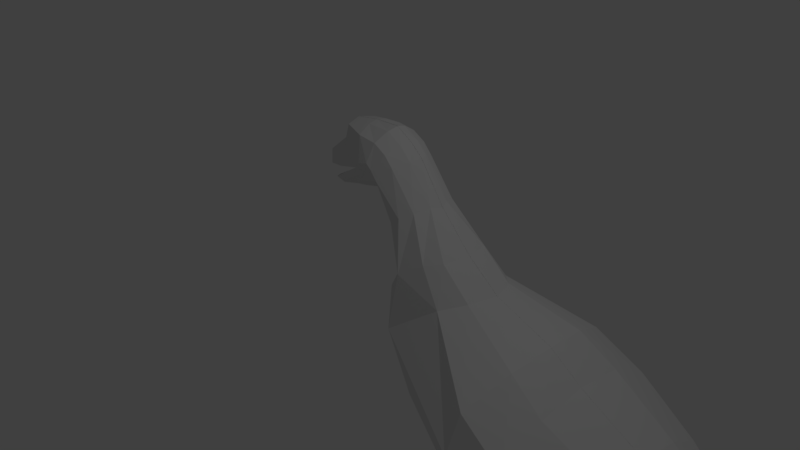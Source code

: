 # Source: pigeon4.blend  (saved by Blender 2.79.0; exported with 4.5.12 LTS)
import bpy
from mathutils import Matrix  # noqa: F401  (used for matrix-valued properties, if any)

bpy.ops.wm.read_factory_settings(use_empty=True)
scene = bpy.context.scene
scene.name = 'Scene'

# ---- collections
col_collection_1 = bpy.data.collections.new('Collection 1'); scene.collection.children.link(col_collection_1)

# ---- materials (node trees are filled in below, after node groups)
mat_material = bpy.data.materials.new('Material')
mat_material.alpha_threshold = 0.0
mat_material.use_transparent_shadow = False
mat_material.roughness = 0.5
mat_material.line_color = (0.0, 0.0, 0.0, 1.0)

# ---- material node trees

# ---- world
world_world = bpy.data.worlds.new('World'); scene.world = world_world
world_world.color = (0.05088, 0.05088, 0.05088)
world_world.use_sun_shadow = False
world_world.sun_shadow_jitter_overblur = 0.0
world_world.cycles.sampling_method = 'MANUAL'

# ---- cameras
cam_camera = bpy.data.cameras.new('Camera')
cam_camera.clip_end = 100.0
cam_camera.lens = 35.0
cam_camera.sensor_width = 32.0
cam_camera.sensor_height = 18.0
cam_camera.ortho_scale = 7.314
cam_camera.dof.focus_distance = 0.0
cam_camera.dof.aperture_fstop = 128.0

# ---- lights
light_lamp = bpy.data.lights.new('Lamp', 'POINT')
light_lamp.transmission_factor = 0.0
light_lamp.cutoff_distance = 30.0
light_lamp.energy = 100.0
light_lamp.shadow_buffer_clip_start = 1.001
light_lamp.shadow_soft_size = 0.1
light_lamp.shadow_maximum_resolution = 0.006
light_lamp.use_absolute_resolution = True

# ---- meshes
me_cube_005 = bpy.data.meshes.new('Cube.005')
me_cube_005.from_pydata([(-1.748, 0.8457, 0.5058), (-1.701, 0.8186, 0.7438), (-1.028, 0.68, 0.6927), (-1.42, 0.8479, 0.9873), (-1.861, 1.005, 0.4391), (-1.537, 0.7107, 0.675), (-1.387, 0.7107, 0.6003), (-1.235, 0.7107, 0.8401), (-1.703, 1.005, 0.7438), (-1.027, 1.005, 0.692), (-1.444, 1.005, 1.004), (-1.765, 1.005, 0.2757), (-1.449, 1.005, 0.3015), (-1.093, 1.005, 0.4093), (3.169, -0.4392, -2.342), (-1.644, 0.8457, 0.325), (-1.449, 0.8186, 0.3022), (-1.093, 0.7703, 0.409), (-1.387, 0.7107, 0.4073), (-1.338, 0.7107, 0.5063), (-1.072, 0.7107, 0.5418), (-1.254, 0.7612, 1.245), (-0.7861, 0.5208, 0.8722), (-1.316, 1.005, 1.286), (-0.9277, 0.8479, 1.314), (-0.8871, 0.6389, 1.218), (-0.9352, 1.005, 1.342), (-0.7143, 0.5846, 0.7327), (-0.8518, 0.7164, 0.475), (-0.8888, 0.6295, 0.5561), (-0.5549, 0.7164, 0.5627), (-0.2681, 0.7164, 0.05015), (-0.108, 0.4918, -0.704), (2.717, 1.005, -3.725), (1.125, 1.005, -3.085), (0.06906, 1.005, -2.165), (-0.2891, 1.005, -1.173), (-0.2519, 1.005, -0.3543), (-0.6263, 0.5208, 0.918), (-0.5531, 0.8479, 1.306), (-0.5928, 0.6389, 1.182), (-0.5242, 1.005, 1.352), (-0.5478, 0.5208, 0.8526), (-0.3014, 0.8479, 1.161), (-0.3946, 0.6389, 1.07), (-0.254, 1.005, 1.189), (-0.6206, 0.6089, 0.6403), (-0.2557, 0.6389, 0.9188), (-0.1287, 0.8479, 0.99), (-0.05998, 1.005, 1.018), (-0.4336, 0.5208, 0.7147), (0.1591, 0.6389, 0.4022), (0.256, 0.8479, 0.466), (0.3372, 1.005, 0.4476), (-0.004413, 0.5208, 0.3201), (0.9124, 0.3319, -0.5946), (1.191, 0.6056, -0.4945), (1.339, 1.005, -0.4621), (0.1623, 0.1771, -1.141), (1.99, -0.3502, -1.226), (2.174, 0.3207, -0.8898), (2.234, 1.005, -0.8034), (1.907, -0.5194, -1.823), (0.1845, 0.3304, -0.3607), (0.5257, 0.4523, -0.1427), (0.738, 0.6163, -0.09388), (0.8483, 1.005, -0.08303), (-0.1506, 0.5208, 0.2103), (-0.6969, 1.005, 0.4001), (-0.4539, 1.005, 0.1878), (0.6266, 0.1289, -1.943), (1.324, 0.03238, -2.583), (2.717, -0.434, -1.635), (2.717, 0.2539, -1.247), (2.717, 1.005, -1.144), (2.717, -0.3357, -2.689), (2.717, -0.0417, -3.173), (3.685, 1.005, -3.846), (3.685, -0.216, -2.085), (3.685, 0.3637, -1.758), (3.685, 1.005, -1.671), (3.685, -0.3623, -2.596), (3.685, 0.1146, -3.381), (4.398, 1.005, -3.757), (4.398, 0.01383, -2.492), (4.398, 0.4301, -2.258), (4.398, 1.005, -2.195), (4.398, -0.0912, -2.859), (4.398, 0.2512, -3.423), (5.079, 0.4771, -3.491), (5.079, 0.2373, -3.096), (5.079, 1.005, -2.631), (5.079, 0.6023, -2.675), (5.079, 0.3109, -2.839), (5.079, 1.005, -3.725), (2.717, -0.5194, -2.162), (5.793, 1.005, -3.563), (5.793, 0.7786, -3.274), (5.793, 0.8736, -3.221), (5.793, 1.005, -3.206), (5.793, 0.7547, -3.358), (5.793, 0.8328, -3.486), (6.603, 1.005, -3.617), (6.603, 0.9483, -3.545), (6.603, 0.972, -3.531), (6.603, 1.005, -3.528), (6.603, 0.9423, -3.566), (6.603, 0.9618, -3.598)], [], [(4, 0, 1, 8), (4, 9, 2, 6, 0), (1, 3, 10, 8), (1, 0, 5), (3, 1, 5), (5, 0, 6), (5, 7, 3), (6, 7, 5), (2, 7, 6), (11, 15, 16, 12), (11, 9, 2, 19, 15), (16, 17, 13, 12), (16, 15, 18), (17, 16, 18), (18, 15, 19), (18, 20, 17), (19, 20, 18), (2, 20, 19), (3, 7, 22, 21), (10, 3, 21, 23), (23, 21, 24, 26), (24, 21, 25), (21, 22, 25), (7, 2, 22), (17, 20, 29, 28), (20, 2, 27, 29), (25, 22, 38, 40), (26, 24, 39, 41), (24, 25, 40, 39), (40, 38, 42, 44), (41, 39, 43, 45), (39, 40, 44, 43), (22, 2, 27), (38, 22, 27), (42, 38, 27), (29, 27, 46), (29, 46, 28), (30, 28, 46), (27, 46, 42), (44, 42, 47), (48, 43, 44, 47), (45, 43, 48, 49), (46, 50, 42), (47, 42, 50), (47, 50, 54, 51), (49, 48, 52, 53), (48, 47, 51, 52), (58, 55, 63), (66, 65, 56, 57), (65, 64, 55, 56), (58, 62, 55), (57, 56, 60, 61), (56, 55, 59, 60), (52, 51, 64, 65), (53, 52, 65, 66), (51, 54, 63, 64), (54, 50, 67), (46, 50, 30), (31, 30, 50), (50, 31, 67), (13, 17, 68), (17, 28, 68), (30, 68, 28), (68, 30, 69), (30, 31, 69), (69, 31, 37), (63, 54, 67), (67, 31, 63), (31, 63, 37), (36, 37, 32), (63, 32, 37), (36, 32, 58), (63, 32, 58), (64, 63, 55), (36, 58, 35), (35, 58, 70), (62, 58, 70), (35, 70, 34), (70, 71, 62), (34, 70, 71), (59, 62, 72), (60, 59, 72, 73), (34, 71, 76, 33), (61, 60, 73, 74), (71, 75, 62), (75, 76, 81), (73, 72, 78, 79), (33, 76, 82, 77), (74, 73, 79, 80), (81, 82, 88, 87), (78, 81, 87, 84), (79, 78, 84, 85), (77, 82, 88, 83), (80, 79, 85, 86), (84, 87, 90, 93), (83, 88, 89, 94), (85, 84, 93, 92), (86, 85, 92, 91), (87, 88, 89, 90), (62, 59, 55), (75, 71, 76), (81, 76, 82), (95, 62, 75), (72, 62, 95), (78, 72, 14), (75, 81, 14), (78, 14, 81), (72, 95, 14), (75, 14, 95), (93, 90, 100, 97), (94, 89, 101, 96), (92, 93, 97, 98), (90, 89, 101, 100), (91, 92, 98, 99), (96, 101, 107, 102), (97, 100, 106, 103), (99, 98, 104, 105), (100, 101, 107, 106), (98, 97, 103, 104), (107, 102, 105, 104, 103, 106)])
me_cube_005.materials.append(mat_material)
me_cube_005.use_remesh_preserve_volume = False
me_cube_005.use_remesh_preserve_attributes = False
me_cube_005.use_mirror_vertex_groups = False
me_cube_005.update()
me_cube_004 = bpy.data.meshes.new('Cube.004')
me_cube_004.from_pydata([(2.278, 0.5026, -3.563), (2.068, 0.5026, -2.906), (2.417, 0.4202, -3.595), (2.209, 0.4202, -2.888), (2.417, 0.2554, -3.595), (2.209, 0.2554, -2.888), (2.278, 0.173, -3.563), (2.068, 0.173, -2.906), (2.139, 0.2554, -3.532), (1.926, 0.2554, -2.925), (2.139, 0.4202, -3.532), (1.926, 0.4202, -2.925), (2.074, 0.5026, -4.021), (2.216, 0.4202, -4.015), (2.216, 0.2554, -4.015), (2.074, 0.173, -4.021), (1.931, 0.2554, -4.028), (1.931, 0.4202, -4.028), (1.884, 0.3899, -4.176), (1.885, 0.3632, -4.222), (1.885, 0.3096, -4.222), (1.884, 0.2828, -4.176), (1.883, 0.3096, -4.13), (1.883, 0.3632, -4.13), (1.32, 0.3899, -4.2), (1.322, 0.3632, -4.247), (1.322, 0.3096, -4.247), (1.32, 0.2828, -4.2), (1.319, 0.3096, -4.154), (1.319, 0.3632, -4.154), (1.126, 0.3636, -4.256), (1.137, 0.35, -4.277), (1.137, 0.3228, -4.277), (1.126, 0.3092, -4.256), (1.114, 0.3228, -4.236), (1.114, 0.35, -4.236), (1.052, 0.3364, -4.291), (1.052, 0.3364, -4.291), (1.052, 0.3364, -4.291), (1.052, 0.3364, -4.291), (1.052, 0.3364, -4.291), (1.052, 0.3364, -4.291), (2.121, 0.1158, -4.149), (1.47, 0.6301, -4.154), (2.723, 0.7032, -4.204), (2.723, 0.7032, -4.204), (2.723, 0.7032, -4.204), (2.723, 0.7032, -4.204), (2.723, 0.7032, -4.204), (2.723, 0.7032, -4.204), (2.684, 0.6761, -4.162), (2.676, 0.6953, -4.162), (2.664, 0.7016, -4.178), (2.659, 0.6887, -4.193), (2.667, 0.6694, -4.193), (2.679, 0.6631, -4.178), (2.542, 0.6086, -4.099), (2.527, 0.6466, -4.099), (2.519, 0.6651, -4.135), (2.525, 0.6457, -4.17), (2.54, 0.6078, -4.17), (2.549, 0.5892, -4.135), (2.143, 0.4485, -4.081), (2.128, 0.4864, -4.081), (2.119, 0.505, -4.116), (2.126, 0.4856, -4.152), (2.141, 0.4476, -4.152), (2.149, 0.4291, -4.116), (1.265, 0.7084, -4.266), (1.265, 0.7084, -4.266), (1.265, 0.7084, -4.266), (1.265, 0.7084, -4.266), (1.265, 0.7084, -4.266), (1.265, 0.7084, -4.266), (1.311, 0.6844, -4.221), (1.317, 0.7059, -4.221), (1.329, 0.7141, -4.238), (1.335, 0.7009, -4.254), (1.329, 0.6794, -4.254), (1.317, 0.6712, -4.238), (1.47, 0.6301, -4.154), (1.481, 0.6724, -4.154), (1.488, 0.6933, -4.192), (1.483, 0.6718, -4.23), (1.472, 0.6295, -4.23), (1.465, 0.6087, -4.192), (1.926, 0.5516, -4.134), (1.933, 0.5724, -4.172), (1.929, 0.5509, -4.21), (1.917, 0.5087, -4.21), (1.91, 0.4878, -4.172), (1.915, 0.507, -4.135), (1.47, 0.05803, -4.154), (1.265, -0.02019, -4.266), (1.265, -0.02019, -4.266), (1.265, -0.02019, -4.266), (1.265, -0.02019, -4.266), (1.265, -0.02019, -4.266), (1.265, -0.02019, -4.266), (1.311, 0.003768, -4.221), (1.317, -0.0177, -4.221), (1.329, -0.02594, -4.238), (1.335, -0.01271, -4.254), (1.329, 0.008761, -4.254), (1.317, 0.017, -4.238), (1.47, 0.05803, -4.154), (1.481, 0.01574, -4.154), (1.488, -0.005099, -4.192), (1.483, 0.01636, -4.23), (1.472, 0.05866, -4.23), (1.465, 0.07949, -4.192), (1.926, 0.1366, -4.134), (1.933, 0.1158, -4.172), (1.929, 0.1372, -4.21), (1.917, 0.1795, -4.21), (1.91, 0.2004, -4.172), (1.915, 0.1812, -4.135), (2.118, 0.1378, -4.185)], [(105, 92), (80, 43)], [(0, 1, 3, 2), (2, 3, 5, 4), (4, 5, 7, 6), (6, 7, 9, 8), (3, 1, 11, 9, 7, 5), (8, 9, 11, 10), (10, 11, 1, 0), (4, 6, 15, 14), (12, 13, 14, 15, 16, 17), (10, 0, 12, 17), (6, 8, 16, 15), (2, 4, 14, 13), (8, 10, 17, 16), (0, 2, 13, 12), (18, 23, 22, 21, 20, 19), (28, 29, 35, 34), (22, 23, 29, 28), (20, 21, 27, 26), (18, 19, 25, 24), (23, 18, 24, 29), (21, 22, 28, 27), (19, 20, 26, 25), (33, 34, 40, 39), (26, 27, 33, 32), (24, 25, 31, 30), (29, 24, 30, 35), (27, 28, 34, 33), (25, 26, 32, 31), (36, 37, 38, 39, 40, 41), (31, 32, 38, 37), (34, 35, 41, 40), (32, 33, 39, 38), (30, 31, 37, 36), (35, 30, 36, 41), (104, 103, 97, 98), (110, 109, 103, 104), (16, 22, 21), (61, 60, 54, 55), (51, 50, 44, 45), (55, 54, 48, 49), (53, 52, 46, 47), (50, 55, 49, 44), (62, 67, 61, 56), (58, 57, 51, 52), (54, 53, 47, 48), (49, 48, 47, 46, 45, 44), (56, 61, 55, 50), (60, 59, 53, 54), (65, 64, 58, 59), (66, 65, 59, 60), (67, 66, 60, 61), (64, 63, 57, 58), (59, 58, 52, 53), (52, 51, 45, 46), (57, 56, 50, 51), (85, 84, 78, 79), (75, 74, 68, 69), (79, 78, 72, 73), (63, 62, 56, 57), (102, 101, 95, 96), (77, 76, 70, 71), (74, 79, 73, 68), (90, 89, 84, 85), (82, 81, 75, 76), (78, 77, 71, 72), (73, 72, 71, 70, 69, 68), (80, 85, 79, 74), (84, 83, 77, 78), (81, 80, 74, 75), (89, 88, 83, 84), (88, 87, 82, 83), (87, 86, 81, 82), (83, 82, 76, 77), (76, 75, 69, 70), (86, 91, 43, 81), (90, 85, 80, 91), (100, 99, 93, 94), (14, 42, 13), (17, 22, 16), (17, 23, 22), (23, 17, 18), (91, 17, 90), (90, 18, 17), (99, 104, 98, 93), (115, 114, 109, 110), (107, 106, 100, 101), (103, 102, 96, 97), (98, 97, 96, 95, 94, 93), (105, 110, 104, 99), (109, 108, 102, 103), (106, 105, 99, 100), (114, 113, 108, 109), (113, 112, 107, 108), (112, 111, 106, 107), (108, 107, 101, 102), (101, 100, 94, 95), (111, 116, 92, 106), (115, 110, 105, 116), (16, 21, 115), (115, 116, 16), (111, 15, 116), (116, 15, 16), (17, 12, 91), (91, 86, 12), (111, 112, 15), (86, 87, 12), (87, 88, 12), (42, 14, 15), (15, 112, 42), (42, 112, 113), (90, 18, 89), (63, 12, 62), (62, 12, 13), (42, 62, 13), (62, 42, 67), (63, 64, 12), (12, 88, 64), (113, 117, 42), (42, 117, 67), (66, 67, 117), (64, 65, 88), (88, 89, 65), (18, 65, 89), (18, 65, 19), (65, 66, 19), (19, 66, 20), (115, 21, 114), (21, 114, 20), (66, 114, 20), (113, 114, 117), (117, 114, 66)])
me_cube_004.materials.append(mat_material)
me_cube_004.use_remesh_preserve_volume = False
me_cube_004.use_remesh_preserve_attributes = False
me_cube_004.use_mirror_vertex_groups = False
me_cube_004.update()
me_cube_003 = bpy.data.meshes.new('Cube.003')
me_cube_003.from_pydata([(2.278, 0.5026, -3.563), (2.068, 0.5026, -2.906), (2.417, 0.4202, -3.595), (2.209, 0.4202, -2.888), (2.417, 0.2554, -3.595), (2.209, 0.2554, -2.888), (2.278, 0.173, -3.563), (2.068, 0.173, -2.906), (2.139, 0.2554, -3.532), (1.926, 0.2554, -2.925), (2.139, 0.4202, -3.532), (1.926, 0.4202, -2.925), (2.074, 0.5026, -4.021), (2.216, 0.4202, -4.015), (2.216, 0.2554, -4.015), (2.074, 0.173, -4.021), (1.931, 0.2554, -4.028), (1.931, 0.4202, -4.028), (1.884, 0.3899, -4.176), (1.885, 0.3632, -4.222), (1.885, 0.3096, -4.222), (1.884, 0.2828, -4.176), (1.883, 0.3096, -4.13), (1.883, 0.3632, -4.13), (1.32, 0.3899, -4.2), (1.322, 0.3632, -4.247), (1.322, 0.3096, -4.247), (1.32, 0.2828, -4.2), (1.319, 0.3096, -4.154), (1.319, 0.3632, -4.154), (1.126, 0.3636, -4.256), (1.137, 0.35, -4.277), (1.137, 0.3228, -4.277), (1.126, 0.3092, -4.256), (1.114, 0.3228, -4.236), (1.114, 0.35, -4.236), (1.052, 0.3364, -4.291), (1.052, 0.3364, -4.291), (1.052, 0.3364, -4.291), (1.052, 0.3364, -4.291), (1.052, 0.3364, -4.291), (1.052, 0.3364, -4.291), (2.121, 0.1158, -4.149), (1.47, 0.6301, -4.154), (2.723, 0.7032, -4.204), (2.723, 0.7032, -4.204), (2.723, 0.7032, -4.204), (2.723, 0.7032, -4.204), (2.723, 0.7032, -4.204), (2.723, 0.7032, -4.204), (2.684, 0.6761, -4.162), (2.676, 0.6953, -4.162), (2.664, 0.7016, -4.178), (2.659, 0.6887, -4.193), (2.667, 0.6694, -4.193), (2.679, 0.6631, -4.178), (2.542, 0.6086, -4.099), (2.527, 0.6466, -4.099), (2.519, 0.6651, -4.135), (2.525, 0.6457, -4.17), (2.54, 0.6078, -4.17), (2.549, 0.5892, -4.135), (2.143, 0.4485, -4.081), (2.128, 0.4864, -4.081), (2.119, 0.505, -4.116), (2.126, 0.4856, -4.152), (2.141, 0.4476, -4.152), (2.149, 0.4291, -4.116), (1.265, 0.7084, -4.266), (1.265, 0.7084, -4.266), (1.265, 0.7084, -4.266), (1.265, 0.7084, -4.266), (1.265, 0.7084, -4.266), (1.265, 0.7084, -4.266), (1.311, 0.6844, -4.221), (1.317, 0.7059, -4.221), (1.329, 0.7141, -4.238), (1.335, 0.7009, -4.254), (1.329, 0.6794, -4.254), (1.317, 0.6712, -4.238), (1.47, 0.6301, -4.154), (1.481, 0.6724, -4.154), (1.488, 0.6933, -4.192), (1.483, 0.6718, -4.23), (1.472, 0.6295, -4.23), (1.465, 0.6087, -4.192), (1.926, 0.5516, -4.134), (1.933, 0.5724, -4.172), (1.929, 0.5509, -4.21), (1.917, 0.5087, -4.21), (1.91, 0.4878, -4.172), (1.915, 0.507, -4.135), (1.47, 0.05803, -4.154), (1.265, -0.02019, -4.266), (1.265, -0.02019, -4.266), (1.265, -0.02019, -4.266), (1.265, -0.02019, -4.266), (1.265, -0.02019, -4.266), (1.265, -0.02019, -4.266), (1.311, 0.003768, -4.221), (1.317, -0.0177, -4.221), (1.329, -0.02594, -4.238), (1.335, -0.01271, -4.254), (1.329, 0.008761, -4.254), (1.317, 0.017, -4.238), (1.47, 0.05803, -4.154), (1.481, 0.01574, -4.154), (1.488, -0.005099, -4.192), (1.483, 0.01636, -4.23), (1.472, 0.05866, -4.23), (1.465, 0.07949, -4.192), (1.926, 0.1366, -4.134), (1.933, 0.1158, -4.172), (1.929, 0.1372, -4.21), (1.917, 0.1795, -4.21), (1.91, 0.2004, -4.172), (1.915, 0.1812, -4.135), (2.118, 0.1378, -4.185)], [(105, 92), (80, 43)], [(0, 1, 3, 2), (2, 3, 5, 4), (4, 5, 7, 6), (6, 7, 9, 8), (3, 1, 11, 9, 7, 5), (8, 9, 11, 10), (10, 11, 1, 0), (4, 6, 15, 14), (12, 13, 14, 15, 16, 17), (10, 0, 12, 17), (6, 8, 16, 15), (2, 4, 14, 13), (8, 10, 17, 16), (0, 2, 13, 12), (18, 23, 22, 21, 20, 19), (28, 29, 35, 34), (22, 23, 29, 28), (20, 21, 27, 26), (18, 19, 25, 24), (23, 18, 24, 29), (21, 22, 28, 27), (19, 20, 26, 25), (33, 34, 40, 39), (26, 27, 33, 32), (24, 25, 31, 30), (29, 24, 30, 35), (27, 28, 34, 33), (25, 26, 32, 31), (36, 37, 38, 39, 40, 41), (31, 32, 38, 37), (34, 35, 41, 40), (32, 33, 39, 38), (30, 31, 37, 36), (35, 30, 36, 41), (104, 103, 97, 98), (110, 109, 103, 104), (16, 22, 21), (61, 60, 54, 55), (51, 50, 44, 45), (55, 54, 48, 49), (53, 52, 46, 47), (50, 55, 49, 44), (62, 67, 61, 56), (58, 57, 51, 52), (54, 53, 47, 48), (49, 48, 47, 46, 45, 44), (56, 61, 55, 50), (60, 59, 53, 54), (65, 64, 58, 59), (66, 65, 59, 60), (67, 66, 60, 61), (64, 63, 57, 58), (59, 58, 52, 53), (52, 51, 45, 46), (57, 56, 50, 51), (85, 84, 78, 79), (75, 74, 68, 69), (79, 78, 72, 73), (63, 62, 56, 57), (102, 101, 95, 96), (77, 76, 70, 71), (74, 79, 73, 68), (90, 89, 84, 85), (82, 81, 75, 76), (78, 77, 71, 72), (73, 72, 71, 70, 69, 68), (80, 85, 79, 74), (84, 83, 77, 78), (81, 80, 74, 75), (89, 88, 83, 84), (88, 87, 82, 83), (87, 86, 81, 82), (83, 82, 76, 77), (76, 75, 69, 70), (86, 91, 43, 81), (90, 85, 80, 91), (100, 99, 93, 94), (14, 42, 13), (17, 22, 16), (17, 23, 22), (23, 17, 18), (91, 17, 90), (90, 18, 17), (99, 104, 98, 93), (115, 114, 109, 110), (107, 106, 100, 101), (103, 102, 96, 97), (98, 97, 96, 95, 94, 93), (105, 110, 104, 99), (109, 108, 102, 103), (106, 105, 99, 100), (114, 113, 108, 109), (113, 112, 107, 108), (112, 111, 106, 107), (108, 107, 101, 102), (101, 100, 94, 95), (111, 116, 92, 106), (115, 110, 105, 116), (16, 21, 115), (115, 116, 16), (111, 15, 116), (116, 15, 16), (17, 12, 91), (91, 86, 12), (111, 112, 15), (86, 87, 12), (87, 88, 12), (42, 14, 15), (15, 112, 42), (42, 112, 113), (90, 18, 89), (63, 12, 62), (62, 12, 13), (42, 62, 13), (62, 42, 67), (63, 64, 12), (12, 88, 64), (113, 117, 42), (42, 117, 67), (66, 67, 117), (64, 65, 88), (88, 89, 65), (18, 65, 89), (18, 65, 19), (65, 66, 19), (19, 66, 20), (115, 21, 114), (21, 114, 20), (66, 114, 20), (113, 114, 117), (117, 114, 66)])
me_cube_003.materials.append(mat_material)
me_cube_003.use_remesh_preserve_volume = False
me_cube_003.use_remesh_preserve_attributes = False
me_cube_003.use_mirror_vertex_groups = False
me_cube_003.update()
me_cube = bpy.data.meshes.new('Cube')
me_cube.from_pydata([(-1.748, 0.8457, 0.5058), (-1.701, 0.8186, 0.7438), (-1.028, 0.68, 0.6927), (-1.42, 0.8479, 0.9873), (-1.861, 1.005, 0.4391), (-1.537, 0.7107, 0.675), (-1.387, 0.7107, 0.6003), (-1.235, 0.7107, 0.8401), (-1.703, 1.005, 0.7438), (-1.027, 1.005, 0.692), (-1.444, 1.005, 1.004), (-1.765, 1.005, 0.2757), (-1.449, 1.005, 0.3015), (-1.093, 1.005, 0.4093), (3.169, -0.4392, -2.342), (-1.644, 0.8457, 0.325), (-1.449, 0.8186, 0.3022), (-1.093, 0.7703, 0.409), (-1.387, 0.7107, 0.4073), (-1.338, 0.7107, 0.5063), (-1.072, 0.7107, 0.5418), (-1.254, 0.7612, 1.245), (-0.7861, 0.5208, 0.8722), (-1.316, 1.005, 1.286), (-0.9277, 0.8479, 1.314), (-0.8871, 0.6389, 1.218), (-0.9352, 1.005, 1.342), (-0.7143, 0.5846, 0.7327), (-0.8518, 0.7164, 0.475), (-0.8888, 0.6295, 0.5561), (-0.5549, 0.7164, 0.5627), (-0.2681, 0.7164, 0.05015), (-0.108, 0.4918, -0.704), (2.717, 1.005, -3.725), (1.125, 1.005, -3.085), (0.06906, 1.005, -2.165), (-0.2891, 1.005, -1.173), (-0.2519, 1.005, -0.3543), (-0.6263, 0.5208, 0.918), (-0.5531, 0.8479, 1.306), (-0.5928, 0.6389, 1.182), (-0.5242, 1.005, 1.352), (-0.5478, 0.5208, 0.8526), (-0.3014, 0.8479, 1.161), (-0.3946, 0.6389, 1.07), (-0.254, 1.005, 1.189), (-0.6206, 0.6089, 0.6403), (-0.2557, 0.6389, 0.9188), (-0.1287, 0.8479, 0.99), (-0.05998, 1.005, 1.018), (-0.4336, 0.5208, 0.7147), (0.1591, 0.6389, 0.4022), (0.256, 0.8479, 0.466), (0.3372, 1.005, 0.4476), (-0.004413, 0.5208, 0.3201), (0.9124, 0.3319, -0.5946), (1.191, 0.6056, -0.4945), (1.339, 1.005, -0.4621), (0.1623, 0.1771, -1.141), (1.99, -0.3502, -1.226), (2.174, 0.3207, -0.8898), (2.234, 1.005, -0.8034), (1.907, -0.5194, -1.823), (0.1845, 0.3304, -0.3607), (0.5257, 0.4523, -0.1427), (0.738, 0.6163, -0.09388), (0.8483, 1.005, -0.08303), (-0.1506, 0.5208, 0.2103), (-0.6969, 1.005, 0.4001), (-0.4539, 1.005, 0.1878), (0.6266, 0.1289, -1.943), (1.324, 0.03238, -2.583), (2.717, -0.434, -1.635), (2.717, 0.2539, -1.247), (2.717, 1.005, -1.144), (2.717, -0.3357, -2.689), (2.717, -0.0417, -3.173), (3.685, 1.005, -3.846), (3.685, -0.216, -2.085), (3.685, 0.3637, -1.758), (3.685, 1.005, -1.671), (3.685, -0.3623, -2.596), (3.685, 0.1146, -3.381), (4.398, 1.005, -3.757), (4.398, 0.01383, -2.492), (4.398, 0.4301, -2.258), (4.398, 1.005, -2.195), (4.398, -0.0912, -2.859), (4.398, 0.2512, -3.423), (5.079, 0.4771, -3.491), (5.079, 0.2373, -3.096), (5.079, 1.005, -2.631), (5.079, 0.6023, -2.675), (5.079, 0.3109, -2.839), (5.079, 1.005, -3.725), (2.717, -0.5194, -2.162), (5.793, 1.005, -3.563), (5.793, 0.7786, -3.274), (5.793, 0.8736, -3.221), (5.793, 1.005, -3.206), (5.793, 0.7547, -3.358), (5.793, 0.8328, -3.486), (6.603, 1.005, -3.617), (6.603, 0.9483, -3.545), (6.603, 0.972, -3.531), (6.603, 1.005, -3.528), (6.603, 0.9423, -3.566), (6.603, 0.9618, -3.598)], [], [(4, 0, 1, 8), (4, 9, 2, 6, 0), (1, 3, 10, 8), (1, 0, 5), (3, 1, 5), (5, 0, 6), (5, 7, 3), (6, 7, 5), (2, 7, 6), (11, 15, 16, 12), (11, 9, 2, 19, 15), (16, 17, 13, 12), (16, 15, 18), (17, 16, 18), (18, 15, 19), (18, 20, 17), (19, 20, 18), (2, 20, 19), (3, 7, 22, 21), (10, 3, 21, 23), (23, 21, 24, 26), (24, 21, 25), (21, 22, 25), (7, 2, 22), (17, 20, 29, 28), (20, 2, 27, 29), (25, 22, 38, 40), (26, 24, 39, 41), (24, 25, 40, 39), (40, 38, 42, 44), (41, 39, 43, 45), (39, 40, 44, 43), (22, 2, 27), (38, 22, 27), (42, 38, 27), (29, 27, 46), (29, 46, 28), (30, 28, 46), (27, 46, 42), (44, 42, 47), (48, 43, 44, 47), (45, 43, 48, 49), (46, 50, 42), (47, 42, 50), (47, 50, 54, 51), (49, 48, 52, 53), (48, 47, 51, 52), (58, 55, 63), (66, 65, 56, 57), (65, 64, 55, 56), (58, 62, 55), (57, 56, 60, 61), (56, 55, 59, 60), (52, 51, 64, 65), (53, 52, 65, 66), (51, 54, 63, 64), (54, 50, 67), (46, 50, 30), (31, 30, 50), (50, 31, 67), (13, 17, 68), (17, 28, 68), (30, 68, 28), (68, 30, 69), (30, 31, 69), (69, 31, 37), (63, 54, 67), (67, 31, 63), (31, 63, 37), (36, 37, 32), (63, 32, 37), (36, 32, 58), (63, 32, 58), (64, 63, 55), (36, 58, 35), (35, 58, 70), (62, 58, 70), (35, 70, 34), (70, 71, 62), (34, 70, 71), (59, 62, 72), (60, 59, 72, 73), (34, 71, 76, 33), (61, 60, 73, 74), (71, 75, 62), (75, 76, 81), (73, 72, 78, 79), (33, 76, 82, 77), (74, 73, 79, 80), (81, 82, 88, 87), (78, 81, 87, 84), (79, 78, 84, 85), (77, 82, 88, 83), (80, 79, 85, 86), (84, 87, 90, 93), (83, 88, 89, 94), (85, 84, 93, 92), (86, 85, 92, 91), (87, 88, 89, 90), (62, 59, 55), (75, 71, 76), (81, 76, 82), (95, 62, 75), (72, 62, 95), (78, 72, 14), (75, 81, 14), (78, 14, 81), (72, 95, 14), (75, 14, 95), (93, 90, 100, 97), (94, 89, 101, 96), (92, 93, 97, 98), (90, 89, 101, 100), (91, 92, 98, 99), (96, 101, 107, 102), (97, 100, 106, 103), (99, 98, 104, 105), (100, 101, 107, 106), (98, 97, 103, 104), (107, 102, 105, 104, 103, 106)])
me_cube.materials.append(mat_material)
me_cube.use_remesh_preserve_volume = False
me_cube.use_remesh_preserve_attributes = False
me_cube.use_mirror_vertex_groups = False
me_cube.update()

# ---- objects
ob_cube_001 = bpy.data.objects.new('Cube.001', me_cube_005)
ob_cube_003 = bpy.data.objects.new('Cube.003', me_cube_004)
ob_cube_002 = bpy.data.objects.new('Cube.002', me_cube_003)
ob_cube = bpy.data.objects.new('Cube', me_cube)
ob_lamp = bpy.data.objects.new('Lamp', light_lamp)
ob_camera = bpy.data.objects.new('Camera', cam_camera)

# ---- transforms, parenting, visibility, modifiers, constraints
ob_cube_001.location = (0.0, 2.002, 0.0)
ob_cube_001.scale = (1.0, -1.0, 1.0)
ob_cube_001.lock_rotations_4d = False
ob_cube_001.empty_display_type = 'ARROWS'
ob_cube_001.lineart.crease_threshold = 0.0
ob_cube_003.location = (0.0, 1.318, 0.0)
ob_cube_003.lock_rotations_4d = False
ob_cube_003.empty_display_type = 'ARROWS'
ob_cube_003.lineart.crease_threshold = 0.0
ob_cube_002.location = (0.0, 0.0, 0.0)
ob_cube_002.lock_rotations_4d = False
ob_cube_002.empty_display_type = 'ARROWS'
ob_cube_002.lineart.crease_threshold = 0.0
ob_cube.location = (0.0, 0.0, 0.0)
ob_cube.lock_rotations_4d = False
ob_cube.empty_display_type = 'ARROWS'
ob_cube.lineart.crease_threshold = 0.0
ob_lamp.location = (4.076, 1.005, 5.904)
ob_lamp.rotation_euler = (0.6503, 0.05522, 1.866)
ob_lamp.lock_rotations_4d = False
ob_lamp.empty_display_type = 'ARROWS'
ob_lamp.color = (0.0, 0.0, 0.0, 0.0)
ob_lamp.lineart.crease_threshold = 0.0
ob_camera.location = (7.481, -6.508, 5.344)
ob_camera.rotation_euler = (1.109, 0.0, 0.8149)
ob_camera.lock_rotations_4d = False
ob_camera.empty_display_type = 'ARROWS'
ob_camera.color = (0.0, 0.0, 0.0, 0.0)
ob_camera.display_type = 'WIRE'
ob_camera.lineart.crease_threshold = 0.0

# ---- collection membership
col_collection_1.objects.link(ob_cube_001)
col_collection_1.objects.link(ob_cube_003)
col_collection_1.objects.link(ob_cube_002)
col_collection_1.objects.link(ob_cube)
col_collection_1.objects.link(ob_lamp)
col_collection_1.objects.link(ob_camera)

# ---- scene / render settings (as saved in the file)
scene.camera = ob_camera
scene.frame_start = 1; scene.frame_end = 250; scene.frame_set(1)
scene.render.engine = 'BLENDER_EEVEE_NEXT'
scene.render.resolution_percentage = 50
scene.render.dither_intensity = 0.0
scene.cycles.use_denoising = False
scene.cycles.samples = 128
scene.cycles.sampling_pattern = 'TABULATED_SOBOL'
scene.cycles.use_adaptive_sampling = False
scene.cycles.use_light_tree = False
scene.cycles.blur_glossy = 0.0
scene.cycles.sample_clamp_indirect = 0.0
scene.view_settings.view_transform = 'Standard'
bpy.context.view_layer.update()

